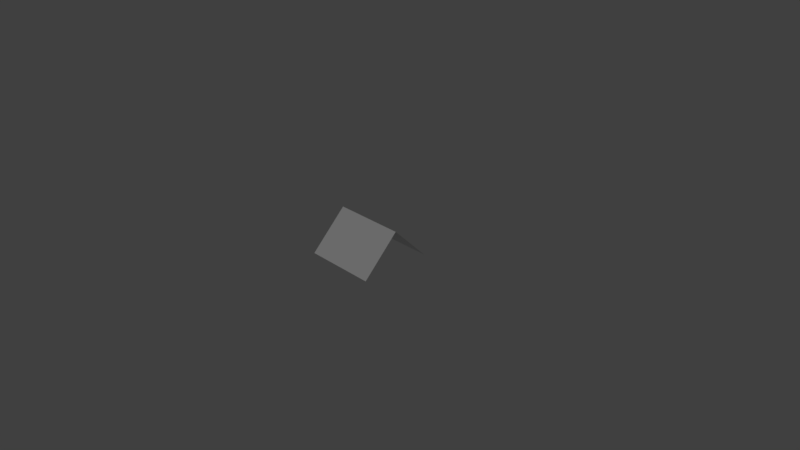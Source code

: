 # Source: roof_walllow.blend  (saved by Blender 2.78.0; exported with 4.5.12 LTS)
import bpy
from mathutils import Matrix  # noqa: F401  (used for matrix-valued properties, if any)

bpy.ops.wm.read_factory_settings(use_empty=True)
scene = bpy.context.scene
scene.name = 'Scene'

# ---- collections
col_collection_1 = bpy.data.collections.new('Collection 1'); scene.collection.children.link(col_collection_1)

# ---- materials (node trees are filled in below, after node groups)
mat_material = bpy.data.materials.new('Material')
mat_material.alpha_threshold = 0.0
mat_material.use_transparent_shadow = False
mat_material.roughness = 0.5
mat_material.line_color = (0.0, 0.0, 0.0, 1.0)

# ---- material node trees

# ---- world
world_world = bpy.data.worlds.new('World'); scene.world = world_world
world_world.color = (0.05088, 0.05088, 0.05088)
world_world.use_sun_shadow = False
world_world.sun_shadow_jitter_overblur = 0.0
world_world.cycles.sampling_method = 'MANUAL'

# ---- cameras
cam_camera = bpy.data.cameras.new('Camera')
cam_camera.clip_end = 100.0
cam_camera.lens = 35.0
cam_camera.sensor_width = 32.0
cam_camera.sensor_height = 18.0
cam_camera.ortho_scale = 7.314
cam_camera.dof.focus_distance = 0.0
cam_camera.dof.aperture_fstop = 128.0

# ---- lights
light_lamp = bpy.data.lights.new('Lamp', 'SUN')
light_lamp.transmission_factor = 0.0
light_lamp.cutoff_distance = 30.0
light_lamp.angle = 0.1993
light_lamp.energy = 1.0
light_lamp.shadow_buffer_clip_start = 1.001
light_lamp.shadow_soft_size = 0.1
light_lamp.shadow_cascade_max_distance = 1000.0

# ---- meshes
me_roofwalllow = bpy.data.meshes.new('roofwalllow')
me_roofwalllow.from_pydata([(1.0, 1.0, 0.0), (1.0, -1.0, 0.0), (-1.0, -1.0, 0.0), (-1.0, 1.0, 0.0), (-1.341e-07, -1.788e-07, 1.0), (1.0, -5.96e-08, 1.0), (-1.0, 2.98e-07, 1.0)], [], [(4, 5, 0), (1, 4, 2), (1, 5, 4), (4, 0, 3), (3, 6, 4), (4, 6, 2)])
_uv = me_roofwalllow.uv_layers.new(name='UVMap')
_uv.uv.foreach_set('vector', [0.5, 0.5, 0.0, 0.5, 0.0, 1.788e-07, 1.0, 0.0, 0.5, 0.5, 0.0, 0.0, 1.0, 0.0, 1.0, 0.5, 0.5, 0.5, 0.5, 0.5, 0.0, 1.788e-07, 1.0, -1.192e-07, 1.0, -1.192e-07, 1.0, 0.5, 0.5, 0.5, 0.5, 0.5, 5.96e-08, 0.5, -5.96e-08, 8.941e-08])
me_roofwalllow.materials.append(mat_material)
me_roofwalllow.use_remesh_preserve_volume = False
me_roofwalllow.use_remesh_preserve_attributes = False
me_roofwalllow.use_mirror_vertex_groups = False
me_roofwalllow.update()

# ---- objects
ob_roofwalllow = bpy.data.objects.new('roofwalllow', me_roofwalllow)
ob_lamp = bpy.data.objects.new('Lamp', light_lamp)
ob_camera = bpy.data.objects.new('Camera', cam_camera)

# ---- transforms, parenting, visibility, modifiers, constraints
ob_roofwalllow.location = (0.0, 0.0, 0.0)
ob_roofwalllow.scale = (0.5, 0.5, 0.5)
ob_roofwalllow.lock_rotations_4d = False
ob_roofwalllow.empty_display_type = 'ARROWS'
ob_roofwalllow.lineart.crease_threshold = 0.0
ob_lamp.location = (4.076, 1.005, 5.904)
ob_lamp.rotation_euler = (0.6503, 0.05522, 1.866)
ob_lamp.lock_rotations_4d = False
ob_lamp.empty_display_type = 'ARROWS'
ob_lamp.color = (0.0, 0.0, 0.0, 0.0)
ob_lamp.lineart.crease_threshold = 0.0
ob_camera.location = (7.481, -6.508, 5.344)
ob_camera.rotation_euler = (1.109, 0.0, 0.8149)
ob_camera.lock_rotations_4d = False
ob_camera.empty_display_type = 'ARROWS'
ob_camera.color = (0.0, 0.0, 0.0, 0.0)
ob_camera.display_type = 'WIRE'
ob_camera.lineart.crease_threshold = 0.0

# ---- collection membership
col_collection_1.objects.link(ob_roofwalllow)
col_collection_1.objects.link(ob_lamp)
col_collection_1.objects.link(ob_camera)

# ---- scene / render settings (as saved in the file)
scene.camera = ob_camera
scene.frame_start = 1; scene.frame_end = 250; scene.frame_set(0)
scene.render.engine = 'BLENDER_EEVEE_NEXT'
scene.render.resolution_percentage = 50
scene.render.dither_intensity = 0.0
scene.cycles.use_denoising = False
scene.cycles.samples = 128
scene.cycles.sampling_pattern = 'TABULATED_SOBOL'
scene.cycles.light_sampling_threshold = 0.0
scene.cycles.use_adaptive_sampling = False
scene.cycles.use_light_tree = False
scene.cycles.blur_glossy = 0.0
scene.cycles.sample_clamp_indirect = 0.0
scene.view_settings.view_transform = 'Standard'
bpy.context.view_layer.update()
